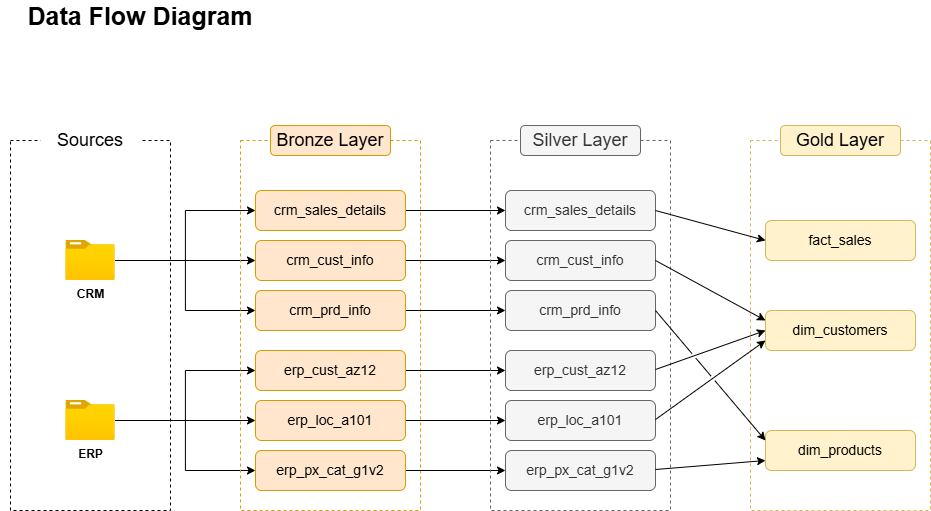

The diagram above was exported from draw.io. Its source (the exported page's mxGraphModel, read from the mxfile embedded in the PNG):
<mxGraphModel dx="1428" dy="841" grid="1" gridSize="10" guides="1" tooltips="1" connect="1" arrows="1" fold="1" page="1" pageScale="1" pageWidth="1200" pageHeight="1920" math="0" shadow="0">
  <root>
    <mxCell id="0" />
    <mxCell id="1" parent="0" />
    <mxCell id="r-D6-YNtudxP7TB0BMbJ-1" value="&lt;b&gt;&lt;font style=&quot;font-size: 25px;&quot;&gt;Data Flow Diagram&lt;/font&gt;&lt;/b&gt;" style="text;html=1;align=center;verticalAlign=middle;whiteSpace=wrap;rounded=0;" parent="1" vertex="1">
      <mxGeometry x="50" y="60" width="280" height="30" as="geometry" />
    </mxCell>
    <mxCell id="r-D6-YNtudxP7TB0BMbJ-3" value="" style="rounded=0;whiteSpace=wrap;html=1;fillColor=none;dashed=1;" parent="1" vertex="1">
      <mxGeometry x="60" y="200" width="160" height="370" as="geometry" />
    </mxCell>
    <mxCell id="r-D6-YNtudxP7TB0BMbJ-5" value="&lt;font style=&quot;font-size: 18px;&quot;&gt;Sources&lt;/font&gt;" style="rounded=1;whiteSpace=wrap;html=1;strokeColor=none;" parent="1" vertex="1">
      <mxGeometry x="90" y="180" width="100" height="40" as="geometry" />
    </mxCell>
    <mxCell id="r-D6-YNtudxP7TB0BMbJ-13" style="edgeStyle=orthogonalEdgeStyle;rounded=0;orthogonalLoop=1;jettySize=auto;html=1;entryX=0;entryY=0.5;entryDx=0;entryDy=0;" parent="1" source="r-D6-YNtudxP7TB0BMbJ-6" target="r-D6-YNtudxP7TB0BMbJ-10" edge="1">
      <mxGeometry relative="1" as="geometry" />
    </mxCell>
    <mxCell id="r-D6-YNtudxP7TB0BMbJ-14" style="edgeStyle=orthogonalEdgeStyle;rounded=0;orthogonalLoop=1;jettySize=auto;html=1;entryX=0;entryY=0.5;entryDx=0;entryDy=0;" parent="1" source="r-D6-YNtudxP7TB0BMbJ-6" target="r-D6-YNtudxP7TB0BMbJ-11" edge="1">
      <mxGeometry relative="1" as="geometry" />
    </mxCell>
    <mxCell id="r-D6-YNtudxP7TB0BMbJ-15" style="edgeStyle=orthogonalEdgeStyle;rounded=0;orthogonalLoop=1;jettySize=auto;html=1;entryX=0;entryY=0.5;entryDx=0;entryDy=0;" parent="1" source="r-D6-YNtudxP7TB0BMbJ-6" target="r-D6-YNtudxP7TB0BMbJ-12" edge="1">
      <mxGeometry relative="1" as="geometry" />
    </mxCell>
    <mxCell id="r-D6-YNtudxP7TB0BMbJ-6" value="&lt;b&gt;CRM&lt;/b&gt;" style="image;aspect=fixed;html=1;points=[];align=center;fontSize=12;image=img/lib/azure2/general/Folder_Blank.svg;" parent="1" vertex="1">
      <mxGeometry x="115.35000000000001" y="300" width="49.29" height="40" as="geometry" />
    </mxCell>
    <mxCell id="r-D6-YNtudxP7TB0BMbJ-19" style="edgeStyle=orthogonalEdgeStyle;rounded=0;orthogonalLoop=1;jettySize=auto;html=1;entryX=0;entryY=0.5;entryDx=0;entryDy=0;" parent="1" source="r-D6-YNtudxP7TB0BMbJ-7" target="r-D6-YNtudxP7TB0BMbJ-16" edge="1">
      <mxGeometry relative="1" as="geometry" />
    </mxCell>
    <mxCell id="r-D6-YNtudxP7TB0BMbJ-20" style="edgeStyle=orthogonalEdgeStyle;rounded=0;orthogonalLoop=1;jettySize=auto;html=1;entryX=0;entryY=0.5;entryDx=0;entryDy=0;" parent="1" source="r-D6-YNtudxP7TB0BMbJ-7" target="r-D6-YNtudxP7TB0BMbJ-17" edge="1">
      <mxGeometry relative="1" as="geometry" />
    </mxCell>
    <mxCell id="r-D6-YNtudxP7TB0BMbJ-21" style="edgeStyle=orthogonalEdgeStyle;rounded=0;orthogonalLoop=1;jettySize=auto;html=1;entryX=0;entryY=0.5;entryDx=0;entryDy=0;" parent="1" source="r-D6-YNtudxP7TB0BMbJ-7" target="r-D6-YNtudxP7TB0BMbJ-18" edge="1">
      <mxGeometry relative="1" as="geometry" />
    </mxCell>
    <mxCell id="r-D6-YNtudxP7TB0BMbJ-7" value="&lt;b&gt;ERP&lt;/b&gt;" style="image;aspect=fixed;html=1;points=[];align=center;fontSize=12;image=img/lib/azure2/general/Folder_Blank.svg;" parent="1" vertex="1">
      <mxGeometry x="115.35000000000001" y="460" width="49.29" height="40" as="geometry" />
    </mxCell>
    <mxCell id="r-D6-YNtudxP7TB0BMbJ-8" value="" style="rounded=0;whiteSpace=wrap;html=1;fillColor=none;dashed=1;strokeColor=#d79b00;" parent="1" vertex="1">
      <mxGeometry x="290" y="200" width="180" height="370" as="geometry" />
    </mxCell>
    <mxCell id="r-D6-YNtudxP7TB0BMbJ-9" value="&lt;font style=&quot;font-size: 18px;&quot;&gt;Bronze Layer&lt;/font&gt;" style="rounded=1;whiteSpace=wrap;html=1;strokeColor=#d79b00;fillColor=#ffe6cc;" parent="1" vertex="1">
      <mxGeometry x="320" y="185" width="120" height="30" as="geometry" />
    </mxCell>
    <mxCell id="ytmlTgq2EYsOVGT6p4-t-9" style="edgeStyle=orthogonalEdgeStyle;rounded=0;orthogonalLoop=1;jettySize=auto;html=1;exitX=1;exitY=0.5;exitDx=0;exitDy=0;entryX=0;entryY=0.5;entryDx=0;entryDy=0;" parent="1" source="r-D6-YNtudxP7TB0BMbJ-10" target="ytmlTgq2EYsOVGT6p4-t-3" edge="1">
      <mxGeometry relative="1" as="geometry" />
    </mxCell>
    <mxCell id="r-D6-YNtudxP7TB0BMbJ-10" value="&lt;font style=&quot;font-size: 14px;&quot;&gt;crm_sales_details&lt;/font&gt;" style="rounded=1;whiteSpace=wrap;html=1;strokeColor=#d79b00;fillColor=#ffe6cc;" parent="1" vertex="1">
      <mxGeometry x="305" y="250" width="150" height="40" as="geometry" />
    </mxCell>
    <mxCell id="ytmlTgq2EYsOVGT6p4-t-10" style="edgeStyle=orthogonalEdgeStyle;rounded=0;orthogonalLoop=1;jettySize=auto;html=1;exitX=1;exitY=0.5;exitDx=0;exitDy=0;entryX=0;entryY=0.5;entryDx=0;entryDy=0;" parent="1" source="r-D6-YNtudxP7TB0BMbJ-11" target="ytmlTgq2EYsOVGT6p4-t-4" edge="1">
      <mxGeometry relative="1" as="geometry" />
    </mxCell>
    <mxCell id="r-D6-YNtudxP7TB0BMbJ-11" value="&lt;font style=&quot;font-size: 14px;&quot;&gt;crm_cust_info&lt;/font&gt;" style="rounded=1;whiteSpace=wrap;html=1;strokeColor=#d79b00;fillColor=#ffe6cc;" parent="1" vertex="1">
      <mxGeometry x="305" y="300" width="150" height="40" as="geometry" />
    </mxCell>
    <mxCell id="ytmlTgq2EYsOVGT6p4-t-11" style="edgeStyle=orthogonalEdgeStyle;rounded=0;orthogonalLoop=1;jettySize=auto;html=1;exitX=1;exitY=0.5;exitDx=0;exitDy=0;entryX=0;entryY=0.5;entryDx=0;entryDy=0;" parent="1" source="r-D6-YNtudxP7TB0BMbJ-12" target="ytmlTgq2EYsOVGT6p4-t-5" edge="1">
      <mxGeometry relative="1" as="geometry" />
    </mxCell>
    <mxCell id="r-D6-YNtudxP7TB0BMbJ-12" value="&lt;font style=&quot;font-size: 14px;&quot;&gt;crm_prd_info&lt;/font&gt;" style="rounded=1;whiteSpace=wrap;html=1;strokeColor=#d79b00;fillColor=#ffe6cc;" parent="1" vertex="1">
      <mxGeometry x="305" y="350" width="150" height="40" as="geometry" />
    </mxCell>
    <mxCell id="ytmlTgq2EYsOVGT6p4-t-12" style="edgeStyle=orthogonalEdgeStyle;rounded=0;orthogonalLoop=1;jettySize=auto;html=1;exitX=1;exitY=0.5;exitDx=0;exitDy=0;entryX=0;entryY=0.5;entryDx=0;entryDy=0;" parent="1" source="r-D6-YNtudxP7TB0BMbJ-16" target="ytmlTgq2EYsOVGT6p4-t-6" edge="1">
      <mxGeometry relative="1" as="geometry" />
    </mxCell>
    <mxCell id="r-D6-YNtudxP7TB0BMbJ-16" value="&lt;font style=&quot;font-size: 14px;&quot;&gt;erp_cust_az12&lt;/font&gt;" style="rounded=1;whiteSpace=wrap;html=1;strokeColor=#d79b00;fillColor=#ffe6cc;" parent="1" vertex="1">
      <mxGeometry x="305" y="410" width="150" height="40" as="geometry" />
    </mxCell>
    <mxCell id="ytmlTgq2EYsOVGT6p4-t-13" style="edgeStyle=orthogonalEdgeStyle;rounded=0;orthogonalLoop=1;jettySize=auto;html=1;exitX=1;exitY=0.5;exitDx=0;exitDy=0;entryX=0;entryY=0.5;entryDx=0;entryDy=0;" parent="1" source="r-D6-YNtudxP7TB0BMbJ-17" target="ytmlTgq2EYsOVGT6p4-t-7" edge="1">
      <mxGeometry relative="1" as="geometry" />
    </mxCell>
    <mxCell id="r-D6-YNtudxP7TB0BMbJ-17" value="&lt;font style=&quot;font-size: 14px;&quot;&gt;erp_loc_a101&lt;/font&gt;" style="rounded=1;whiteSpace=wrap;html=1;strokeColor=#d79b00;fillColor=#ffe6cc;" parent="1" vertex="1">
      <mxGeometry x="305" y="460" width="150" height="40" as="geometry" />
    </mxCell>
    <mxCell id="ytmlTgq2EYsOVGT6p4-t-14" style="edgeStyle=orthogonalEdgeStyle;rounded=0;orthogonalLoop=1;jettySize=auto;html=1;exitX=1;exitY=0.5;exitDx=0;exitDy=0;entryX=0;entryY=0.5;entryDx=0;entryDy=0;" parent="1" source="r-D6-YNtudxP7TB0BMbJ-18" target="ytmlTgq2EYsOVGT6p4-t-8" edge="1">
      <mxGeometry relative="1" as="geometry" />
    </mxCell>
    <mxCell id="r-D6-YNtudxP7TB0BMbJ-18" value="&lt;font style=&quot;font-size: 14px;&quot;&gt;erp_px_cat_g1v2&lt;/font&gt;" style="rounded=1;whiteSpace=wrap;html=1;strokeColor=#d79b00;fillColor=#ffe6cc;" parent="1" vertex="1">
      <mxGeometry x="305" y="510" width="150" height="40" as="geometry" />
    </mxCell>
    <mxCell id="ytmlTgq2EYsOVGT6p4-t-1" value="" style="rounded=0;whiteSpace=wrap;html=1;fillColor=none;dashed=1;strokeColor=#666666;fontColor=#333333;" parent="1" vertex="1">
      <mxGeometry x="540" y="200" width="180" height="370" as="geometry" />
    </mxCell>
    <mxCell id="ytmlTgq2EYsOVGT6p4-t-2" value="&lt;font style=&quot;font-size: 18px;&quot;&gt;Silver Layer&lt;/font&gt;" style="rounded=1;whiteSpace=wrap;html=1;strokeColor=#666666;fillColor=#f5f5f5;fontColor=#333333;" parent="1" vertex="1">
      <mxGeometry x="570" y="185" width="120" height="30" as="geometry" />
    </mxCell>
    <mxCell id="ytmlTgq2EYsOVGT6p4-t-3" value="&lt;font style=&quot;font-size: 14px;&quot;&gt;crm_sales_details&lt;/font&gt;" style="rounded=1;whiteSpace=wrap;html=1;strokeColor=#666666;fillColor=#f5f5f5;fontColor=#333333;" parent="1" vertex="1">
      <mxGeometry x="555" y="250" width="150" height="40" as="geometry" />
    </mxCell>
    <mxCell id="ytmlTgq2EYsOVGT6p4-t-4" value="&lt;font style=&quot;font-size: 14px;&quot;&gt;crm_cust_info&lt;/font&gt;" style="rounded=1;whiteSpace=wrap;html=1;strokeColor=#666666;fillColor=#f5f5f5;fontColor=#333333;" parent="1" vertex="1">
      <mxGeometry x="555" y="300" width="150" height="40" as="geometry" />
    </mxCell>
    <mxCell id="ytmlTgq2EYsOVGT6p4-t-5" value="&lt;font style=&quot;font-size: 14px;&quot;&gt;crm_prd_info&lt;/font&gt;" style="rounded=1;whiteSpace=wrap;html=1;strokeColor=#666666;fillColor=#f5f5f5;fontColor=#333333;" parent="1" vertex="1">
      <mxGeometry x="555" y="350" width="150" height="40" as="geometry" />
    </mxCell>
    <mxCell id="ytmlTgq2EYsOVGT6p4-t-6" value="&lt;font style=&quot;font-size: 14px;&quot;&gt;erp_cust_az12&lt;/font&gt;" style="rounded=1;whiteSpace=wrap;html=1;strokeColor=#666666;fillColor=#f5f5f5;fontColor=#333333;" parent="1" vertex="1">
      <mxGeometry x="555" y="410" width="150" height="40" as="geometry" />
    </mxCell>
    <mxCell id="ytmlTgq2EYsOVGT6p4-t-7" value="&lt;font style=&quot;font-size: 14px;&quot;&gt;erp_loc_a101&lt;/font&gt;" style="rounded=1;whiteSpace=wrap;html=1;strokeColor=#666666;fillColor=#f5f5f5;fontColor=#333333;" parent="1" vertex="1">
      <mxGeometry x="555" y="460" width="150" height="40" as="geometry" />
    </mxCell>
    <mxCell id="ytmlTgq2EYsOVGT6p4-t-8" value="&lt;font style=&quot;font-size: 14px;&quot;&gt;erp_px_cat_g1v2&lt;/font&gt;" style="rounded=1;whiteSpace=wrap;html=1;strokeColor=#666666;fillColor=#f5f5f5;fontColor=#333333;" parent="1" vertex="1">
      <mxGeometry x="555" y="510" width="150" height="40" as="geometry" />
    </mxCell>
    <mxCell id="ytmlTgq2EYsOVGT6p4-t-15" value="" style="rounded=0;whiteSpace=wrap;html=1;fillColor=none;dashed=1;strokeColor=#d6b656;" parent="1" vertex="1">
      <mxGeometry x="800" y="200" width="180" height="370" as="geometry" />
    </mxCell>
    <mxCell id="ytmlTgq2EYsOVGT6p4-t-16" value="&lt;font style=&quot;font-size: 18px;&quot;&gt;Gold Layer&lt;/font&gt;" style="rounded=1;whiteSpace=wrap;html=1;strokeColor=#d6b656;fillColor=#fff2cc;" parent="1" vertex="1">
      <mxGeometry x="830" y="185" width="120" height="30" as="geometry" />
    </mxCell>
    <mxCell id="ytmlTgq2EYsOVGT6p4-t-17" value="&lt;font style=&quot;font-size: 14px;&quot;&gt;fact_sales&lt;/font&gt;" style="rounded=1;whiteSpace=wrap;html=1;strokeColor=#d6b656;fillColor=#fff2cc;" parent="1" vertex="1">
      <mxGeometry x="815" y="280" width="150" height="40" as="geometry" />
    </mxCell>
    <mxCell id="ytmlTgq2EYsOVGT6p4-t-18" value="&lt;font style=&quot;font-size: 14px;&quot;&gt;dim_customers&lt;/font&gt;" style="rounded=1;whiteSpace=wrap;html=1;strokeColor=#d6b656;fillColor=#fff2cc;" parent="1" vertex="1">
      <mxGeometry x="815" y="370" width="150" height="40" as="geometry" />
    </mxCell>
    <mxCell id="ytmlTgq2EYsOVGT6p4-t-19" value="&lt;font style=&quot;font-size: 14px;&quot;&gt;dim_products&lt;/font&gt;" style="rounded=1;whiteSpace=wrap;html=1;strokeColor=#d6b656;fillColor=#fff2cc;" parent="1" vertex="1">
      <mxGeometry x="815" y="490" width="150" height="40" as="geometry" />
    </mxCell>
    <mxCell id="ytmlTgq2EYsOVGT6p4-t-27" value="" style="endArrow=classic;html=1;rounded=0;entryX=0;entryY=0.5;entryDx=0;entryDy=0;" parent="1" target="ytmlTgq2EYsOVGT6p4-t-17" edge="1">
      <mxGeometry width="50" height="50" relative="1" as="geometry">
        <mxPoint x="705" y="270" as="sourcePoint" />
        <mxPoint x="755" y="220" as="targetPoint" />
      </mxGeometry>
    </mxCell>
    <mxCell id="ytmlTgq2EYsOVGT6p4-t-28" value="" style="endArrow=classic;html=1;rounded=0;entryX=0;entryY=0.25;entryDx=0;entryDy=0;jumpStyle=gap;" parent="1" target="ytmlTgq2EYsOVGT6p4-t-18" edge="1">
      <mxGeometry width="50" height="50" relative="1" as="geometry">
        <mxPoint x="705" y="320" as="sourcePoint" />
        <mxPoint x="815" y="350" as="targetPoint" />
      </mxGeometry>
    </mxCell>
    <mxCell id="ytmlTgq2EYsOVGT6p4-t-29" value="" style="endArrow=classic;html=1;rounded=0;entryX=0;entryY=0.5;entryDx=0;entryDy=0;jumpStyle=gap;" parent="1" target="ytmlTgq2EYsOVGT6p4-t-18" edge="1">
      <mxGeometry width="50" height="50" relative="1" as="geometry">
        <mxPoint x="705" y="429" as="sourcePoint" />
        <mxPoint x="815" y="489" as="targetPoint" />
      </mxGeometry>
    </mxCell>
    <mxCell id="wqqxJ4BeRRaY5m78SYno-1" value="" style="endArrow=classic;html=1;rounded=0;entryX=0;entryY=0.75;entryDx=0;entryDy=0;jumpStyle=gap;" parent="1" target="ytmlTgq2EYsOVGT6p4-t-18" edge="1">
      <mxGeometry width="50" height="50" relative="1" as="geometry">
        <mxPoint x="705" y="479" as="sourcePoint" />
        <mxPoint x="815" y="440" as="targetPoint" />
      </mxGeometry>
    </mxCell>
    <mxCell id="wqqxJ4BeRRaY5m78SYno-2" value="" style="endArrow=classic;html=1;rounded=0;entryX=0;entryY=0.75;entryDx=0;entryDy=0;jumpStyle=gap;" parent="1" target="ytmlTgq2EYsOVGT6p4-t-19" edge="1">
      <mxGeometry width="50" height="50" relative="1" as="geometry">
        <mxPoint x="705" y="529" as="sourcePoint" />
        <mxPoint x="815" y="450" as="targetPoint" />
      </mxGeometry>
    </mxCell>
    <mxCell id="wqqxJ4BeRRaY5m78SYno-3" value="" style="endArrow=classic;html=1;rounded=0;entryX=0;entryY=0.25;entryDx=0;entryDy=0;jumpStyle=gap;" parent="1" target="ytmlTgq2EYsOVGT6p4-t-19" edge="1">
      <mxGeometry width="50" height="50" relative="1" as="geometry">
        <mxPoint x="705" y="370" as="sourcePoint" />
        <mxPoint x="815" y="430" as="targetPoint" />
      </mxGeometry>
    </mxCell>
  </root>
</mxGraphModel>